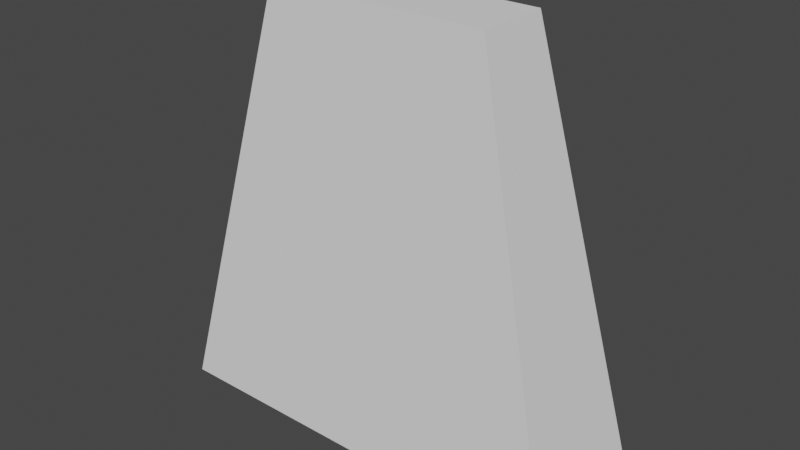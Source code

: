 # Source: trapeze.blend  (saved by Blender 2.92.15; exported with 4.5.12 LTS)
import bpy
from mathutils import Matrix  # noqa: F401  (used for matrix-valued properties, if any)

bpy.ops.wm.read_factory_settings(use_empty=True)
scene = bpy.context.scene
scene.name = 'Scene'

# ---- collections
col_collection = bpy.data.collections.new('Collection'); scene.collection.children.link(col_collection)

# ---- world
world_world = bpy.data.worlds.new('World'); scene.world = world_world
world_world.use_nodes = True; world_world.node_tree.nodes.clear()
_N = world_world.node_tree.nodes; _L = world_world.node_tree.links
n0 = _N.new('ShaderNodeOutputWorld'); n0.name = 'World Output'; n0.location = (300, 300)
n1 = _N.new('ShaderNodeBackground'); n1.name = 'Background'; n1.location = (10, 300)
n1.inputs[0].default_value = (0.05088, 0.05088, 0.05088, 1.0)
_L.new(n1.outputs[0], n0.inputs[0])
n0.is_active_output = True
world_world.color = (0.05088, 0.05088, 0.05088)
world_world.use_sun_shadow = False
world_world.sun_shadow_jitter_overblur = 0.0

# ---- meshes
me_cube = bpy.data.meshes.new('Cube')
me_cube.from_pydata([(0.03952, 0.01317, 0.075), (0.075, 0.025, -0.075), (0.03952, -0.01317, 0.075), (0.075, -0.025, -0.075), (-0.03952, 0.01317, 0.075), (-0.075, 0.025, -0.075), (-0.03952, -0.01317, 0.075), (-0.075, -0.025, -0.075)], [], [(0, 4, 6, 2), (3, 2, 6, 7), (7, 6, 4, 5), (5, 1, 3, 7), (1, 0, 2, 3), (5, 4, 0, 1)])
_uv = me_cube.uv_layers.new(name='UVMap')
_uv.uv.foreach_set('vector', [0.625, 0.5, 0.875, 0.5, 0.875, 0.75, 0.625, 0.75, 0.375, 0.75, 0.625, 0.75, 0.625, 1.0, 0.375, 1.0, 0.375, 0.0, 0.625, 0.0, 0.625, 0.25, 0.375, 0.25, 0.125, 0.5, 0.375, 0.5, 0.375, 0.75, 0.125, 0.75, 0.375, 0.5, 0.625, 0.5, 0.625, 0.75, 0.375, 0.75, 0.375, 0.25, 0.625, 0.25, 0.625, 0.5, 0.375, 0.5])
me_cube.use_remesh_preserve_volume = False
me_cube.use_remesh_preserve_attributes = False
me_cube.use_mirror_vertex_groups = False
me_cube.update()

# ---- objects
ob_trapeze = bpy.data.objects.new('trapeze', me_cube)

# ---- transforms, parenting, visibility, modifiers, constraints
ob_trapeze.location = (0.0, 0.0, 0.0)
ob_trapeze.lock_rotations_4d = False
ob_trapeze.empty_display_type = 'ARROWS'
ob_trapeze.lineart.crease_threshold = 0.0

# ---- collection membership
col_collection.objects.link(ob_trapeze)

# ---- scene / render settings (as saved in the file)
scene.frame_start = 1; scene.frame_end = 250; scene.frame_set(1)
scene.render.engine = 'BLENDER_EEVEE_NEXT'
scene.cycles.use_denoising = False
scene.cycles.samples = 128
scene.cycles.sampling_pattern = 'TABULATED_SOBOL'
scene.cycles.use_adaptive_sampling = False
scene.cycles.use_light_tree = False
scene.view_settings.view_transform = 'Filmic'
bpy.context.view_layer.update()

# ---- added for rendering (the .blend has no active camera and no usable light): camera, sun
cam_auto = bpy.data.cameras.new('AutoCamera')
cam_auto.lens = 50.0
cam_auto.sensor_width = 36.0
cam_auto.clip_end = 1000.0
ob_auto_camera = bpy.data.objects.new('AutoCamera', cam_auto)
scene.collection.objects.link(ob_auto_camera)
ob_auto_camera.location = (0.201648, -0.241978, 0.161318)
ob_auto_camera.rotation_euler = (1.09748, -7.21219e-08, 0.694738)
scene.camera = ob_auto_camera
light_auto_sun = bpy.data.lights.new('AutoSun', 'SUN')
light_auto_sun.energy = 3.0
light_auto_sun.angle = 0.0523599
ob_auto_sun = bpy.data.objects.new('AutoSun', light_auto_sun)
scene.collection.objects.link(ob_auto_sun)
ob_auto_sun.rotation_euler = (0.872665, 0.174533, 0.523599)
bpy.context.view_layer.update()

